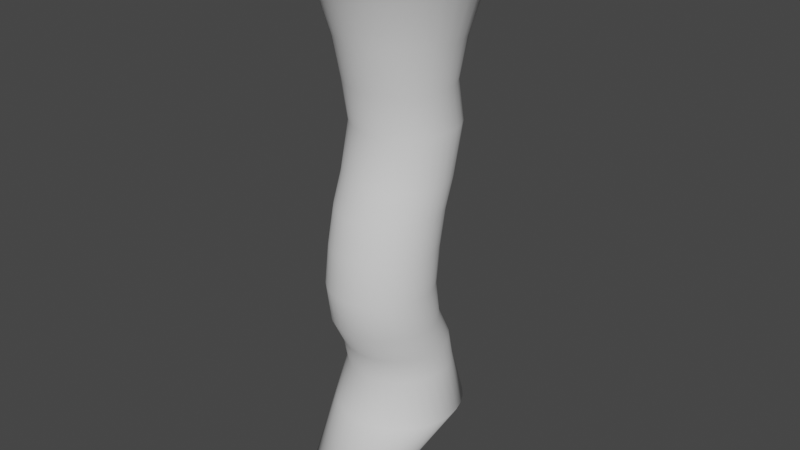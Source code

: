# Source: Tornado_1.blend  (saved by Blender 3.6.11; exported with 4.5.12 LTS)
import bpy
from mathutils import Matrix  # noqa: F401  (used for matrix-valued properties, if any)

bpy.ops.wm.read_factory_settings(use_empty=True)
scene = bpy.context.scene
scene.name = 'Scene'

# ---- collections
col_collection = bpy.data.collections.new('Collection'); scene.collection.children.link(col_collection)

# ---- world
world_world = bpy.data.worlds.new('World'); scene.world = world_world
world_world.use_nodes = True; world_world.node_tree.nodes.clear()
_N = world_world.node_tree.nodes; _L = world_world.node_tree.links
n0 = _N.new('ShaderNodeOutputWorld'); n0.name = 'World Output'; n0.location = (300, 300)
n1 = _N.new('ShaderNodeBackground'); n1.name = 'Background'; n1.location = (10, 300)
n1.inputs[0].default_value = (0.05088, 0.05088, 0.05088, 1.0)
_L.new(n1.outputs[0], n0.inputs[0])
n0.is_active_output = True
world_world.color = (0.05088, 0.05088, 0.05088)
world_world.use_sun_shadow = False
world_world.sun_shadow_jitter_overblur = 0.0

# ---- meshes
me_cylinder = bpy.data.meshes.new('Cylinder')
me_cylinder.from_pydata([(-0.05161, 0.6362, 0.06779), (0.007153, 2.154, 11.07), (0.03655, 0.6275, 0.06779), (0.3914, 2.116, 11.07), (0.1213, 0.6018, 0.06779), (0.7609, 2.004, 11.07), (0.1994, 0.5601, 0.06779), (1.101, 1.822, 11.07), (0.2679, 0.5039, 0.06779), (1.4, 1.577, 11.07), (0.3241, 0.4354, 0.06779), (1.645, 1.279, 11.07), (0.3659, 0.3573, 0.06779), (1.827, 0.9381, 11.07), (0.3916, 0.2725, 0.06779), (1.939, 0.5686, 11.07), (0.4003, 0.1843, 0.06779), (1.977, 0.1843, 11.07), (0.3916, 0.09619, 0.06779), (1.939, -0.1999, 11.07), (0.3659, 0.01142, 0.06779), (1.827, -0.5694, 11.07), (0.3241, -0.06671, 0.06779), (1.645, -0.9099, 11.07), (0.2679, -0.1352, 0.06779), (1.4, -1.208, 11.07), (0.1994, -0.1914, 0.06779), (1.101, -1.453, 11.07), (0.1213, -0.2331, 0.06779), (0.7609, -1.635, 11.07), (0.03655, -0.2589, 0.06779), (0.3914, -1.747, 11.07), (-0.05161, -0.2675, 0.06779), (0.007153, -1.785, 11.07), (-0.1398, -0.2589, 0.06779), (-0.3771, -1.747, 11.07), (-0.2245, -0.2331, 0.06779), (-0.7466, -1.635, 11.07), (-0.3027, -0.1914, 0.06779), (-1.087, -1.453, 11.07), (-0.3711, -0.1352, 0.06779), (-1.386, -1.208, 11.07), (-0.4273, -0.06671, 0.06779), (-1.63, -0.9099, 11.07), (-0.4691, 0.01142, 0.06779), (-1.812, -0.5694, 11.07), (-0.4948, 0.09619, 0.06779), (-1.925, -0.1999, 11.07), (-0.5001, 0.1843, 0.06779), (-1.962, 0.1843, 11.07), (-0.4948, 0.2725, 0.06779), (-1.925, 0.5686, 11.07), (-0.4691, 0.3573, 0.06779), (-1.812, 0.9381, 11.07), (-0.4273, 0.4354, 0.06779), (-1.63, 1.279, 11.07), (-0.3711, 0.5039, 0.06779), (-1.386, 1.577, 11.07), (-0.3027, 0.5601, 0.06779), (-1.087, 1.822, 11.07), (-0.2245, 0.6018, 0.06779), (-0.7466, 2.004, 11.07), (-0.1398, 0.6275, 0.06779), (-0.3771, 2.116, 11.07), (0.007153, 0.7469, 5.412), (0.2022, 0.7277, 5.412), (0.3898, 0.6708, 5.412), (0.5627, 0.5784, 5.412), (0.7143, 0.454, 5.412), (0.8386, 0.3025, 5.412), (0.931, 0.1296, 5.412), (0.9879, -0.05797, 5.412), (1.007, -0.2531, 5.412), (0.9879, -0.4482, 5.412), (0.931, -0.6357, 5.412), (0.8386, -0.8086, 5.412), (0.7143, -0.9602, 5.412), (0.5627, -1.085, 5.412), (0.3898, -1.177, 5.412), (0.2022, -1.234, 5.412), (0.007153, -1.253, 5.412), (-0.1879, -1.234, 5.412), (-0.3755, -1.177, 5.412), (-0.5484, -1.085, 5.412), (-0.7, -0.9602, 5.412), (-0.8243, -0.8086, 5.412), (-0.9167, -0.6357, 5.412), (-0.9736, -0.4482, 5.412), (-0.9928, -0.2531, 5.412), (-0.9736, -0.05797, 5.412), (-0.9167, 0.1296, 5.412), (-0.8243, 0.3025, 5.412), (-0.7, 0.454, 5.412), (-0.5484, 0.5784, 5.412), (-0.3755, 0.6708, 5.412), (-0.1879, 0.7277, 5.412), (0.007153, 1.184, 8.38), (0.2022, 1.165, 8.38), (0.3898, 1.108, 8.38), (0.5627, 1.016, 8.38), (0.7143, 0.8914, 8.38), (0.8386, 0.7399, 8.38), (0.931, 0.567, 8.38), (0.9879, 0.3794, 8.38), (1.007, 0.1843, 8.38), (0.9879, -0.01075, 8.38), (0.931, -0.1983, 8.38), (0.8386, -0.3712, 8.38), (0.7143, -0.5228, 8.38), (0.5627, -0.6471, 8.38), (0.3898, -0.7395, 8.38), (0.2022, -0.7964, 8.38), (0.007153, -0.8157, 8.38), (-0.1879, -0.7964, 8.38), (-0.3755, -0.7395, 8.38), (-0.5484, -0.6471, 8.38), (-0.7, -0.5228, 8.38), (-0.8243, -0.3712, 8.38), (-0.9167, -0.1983, 8.38), (-0.9736, -0.01075, 8.38), (-0.9928, 0.1843, 8.38), (-0.9736, 0.3794, 8.38), (-0.9167, 0.567, 8.38), (-0.8243, 0.7399, 8.38), (-0.7, 0.8914, 8.38), (-0.5484, 1.016, 8.38), (-0.3755, 1.108, 8.38), (-0.1879, 1.165, 8.38), (0.2022, 1.165, 2.818), (0.3898, 1.108, 2.818), (0.5627, 1.016, 2.818), (0.7143, 0.8914, 2.818), (0.8386, 0.7399, 2.818), (0.931, 0.567, 2.818), (0.9879, 0.3794, 2.818), (1.007, 0.1843, 2.818), (0.9879, -0.01075, 2.818), (0.931, -0.1983, 2.818), (0.8386, -0.3712, 2.818), (0.7143, -0.5228, 2.818), (0.5627, -0.6471, 2.818), (0.3898, -0.7395, 2.818), (0.2022, -0.7964, 2.818), (0.007153, -0.8157, 2.818), (-0.1879, -0.7964, 2.818), (-0.3755, -0.7395, 2.818), (-0.5484, -0.6471, 2.818), (-0.7, -0.5228, 2.818), (-0.8243, -0.3712, 2.818), (-0.9167, -0.1983, 2.818), (-0.9736, -0.01075, 2.818), (-0.9928, 0.1843, 2.818), (-0.9736, 0.3794, 2.818), (-0.9167, 0.567, 2.818), (-0.8243, 0.7399, 2.818), (-0.7, 0.8914, 2.818), (-0.5484, 1.016, 2.818), (-0.3755, 1.108, 2.818), (-0.1879, 1.165, 2.818), (0.007153, 1.184, 2.818), (0.1484, 0.01435, 1.057), (0.3173, -0.03689, 1.057), (0.473, -0.1201, 1.057), (0.6094, -0.2321, 1.057), (0.7214, -0.3685, 1.057), (0.8046, -0.5242, 1.057), (0.8558, -0.6931, 1.057), (0.8731, -0.8688, 1.057), (0.8558, -1.044, 1.057), (0.8046, -1.213, 1.057), (0.7214, -1.369, 1.057), (0.6094, -1.506, 1.057), (0.473, -1.618, 1.057), (0.3173, -1.701, 1.057), (0.1484, -1.752, 1.057), (-0.02731, -1.769, 1.057), (-0.203, -1.752, 1.057), (-0.3719, -1.701, 1.057), (-0.5276, -1.618, 1.057), (-0.664, -1.506, 1.057), (-0.776, -1.369, 1.057), (-0.8592, -1.213, 1.057), (-0.9105, -1.044, 1.057), (-0.9492, -0.8688, 1.057), (-0.9105, -0.6931, 1.057), (-0.8592, -0.5242, 1.057), (-0.776, -0.3685, 1.057), (-0.664, -0.2321, 1.057), (-0.5276, -0.1201, 1.057), (-0.3719, -0.03689, 1.057), (-0.203, 0.01435, 1.057), (-0.02731, 0.03165, 1.057), (-0.007091, 1.418, 1.924), (0.2336, 1.394, 1.924), (0.465, 1.324, 1.924), (0.6783, 1.21, 1.924), (0.8653, 1.057, 1.924), (1.019, 0.8698, 1.924), (1.133, 0.6565, 1.924), (1.203, 0.425, 1.924), (1.227, 0.1843, 1.924), (1.203, -0.05634, 1.924), (1.133, -0.2878, 1.924), (1.019, -0.5011, 1.924), (0.8653, -0.688, 1.924), (0.6783, -0.8414, 1.924), (0.465, -0.9555, 1.924), (0.2336, -1.026, 1.924), (-0.007091, -1.049, 1.924), (-0.2478, -1.026, 1.924), (-0.4792, -0.9555, 1.924), (-0.6925, -0.8414, 1.924), (-0.8795, -0.688, 1.924), (-1.033, -0.5011, 1.924), (-1.147, -0.2878, 1.924), (-1.217, -0.05634, 1.924), (-1.217, 0.1843, 1.924), (-1.217, 0.425, 1.924), (-1.147, 0.6565, 1.924), (-1.033, 0.8698, 1.924), (-0.8795, 1.057, 1.924), (-0.6925, 1.21, 1.924), (-0.4792, 1.324, 1.924), (-0.2478, 1.394, 1.924), (0.007153, 1.658, 10.24), (0.2946, 1.629, 10.24), (0.571, 1.546, 10.24), (0.8257, 1.409, 10.24), (1.049, 1.226, 10.24), (1.232, 1.003, 10.24), (1.368, 0.7482, 10.24), (1.452, 0.4718, 10.24), (1.481, 0.1843, 10.24), (1.452, -0.1031, 10.24), (1.368, -0.3795, 10.24), (1.232, -0.6342, 10.24), (1.049, -0.8575, 10.24), (0.8257, -1.041, 10.24), (0.571, -1.177, 10.24), (0.2946, -1.261, 10.24), (0.007153, -1.289, 10.24), (-0.2803, -1.261, 10.24), (-0.5567, -1.177, 10.24), (-0.8114, -1.041, 10.24), (-1.035, -0.8575, 10.24), (-1.218, -0.6342, 10.24), (-1.354, -0.3795, 10.24), (-1.438, -0.1031, 10.24), (-1.466, 0.1843, 10.24), (-1.438, 0.4718, 10.24), (-1.354, 0.7482, 10.24), (-1.218, 1.003, 10.24), (-1.035, 1.226, 10.24), (-0.8114, 1.409, 10.24), (-0.5567, 1.546, 10.24), (-0.2803, 1.629, 10.24), (0.2316, 1.313, 9.191), (0.4474, 1.247, 9.191), (0.6464, 1.141, 9.191), (0.8207, 0.9979, 9.191), (0.9638, 0.8236, 9.191), (1.07, 0.6246, 9.191), (1.136, 0.4088, 9.191), (1.158, 0.1843, 9.191), (1.136, -0.04012, 9.191), (1.07, -0.256, 9.191), (0.9638, -0.4549, 9.191), (0.8207, -0.6292, 9.191), (0.6464, -0.7723, 9.191), (0.4474, -0.8786, 9.191), (0.2316, -0.9441, 9.191), (0.007153, -0.9662, 9.191), (-0.2173, -0.9441, 9.191), (-0.4331, -0.8786, 9.191), (-0.6321, -0.7723, 9.191), (-0.8064, -0.6292, 9.191), (-0.9495, -0.4549, 9.191), (-1.056, -0.256, 9.191), (-1.121, -0.04012, 9.191), (-1.143, 0.1843, 9.191), (-1.121, 0.4088, 9.191), (-1.056, 0.6246, 9.191), (-0.9495, 0.8236, 9.191), (-0.8064, 0.9979, 9.191), (-0.6321, 1.141, 9.191), (-0.4331, 1.247, 9.191), (-0.2173, 1.313, 9.191), (0.007153, 1.335, 9.191), (0.2022, 1.321, 7.599), (0.3898, 1.264, 7.599), (0.5627, 1.172, 7.599), (0.7143, 1.048, 7.599), (0.8386, 0.8961, 7.599), (0.931, 0.7232, 7.599), (0.9879, 0.5356, 7.599), (1.007, 0.3406, 7.599), (0.9879, 0.1455, 7.599), (0.931, -0.04212, 7.599), (0.8386, -0.215, 7.599), (0.7143, -0.3665, 7.599), (0.5627, -0.4909, 7.599), (0.3898, -0.5833, 7.599), (0.2022, -0.6402, 7.599), (0.007153, -0.6594, 7.599), (-0.1879, -0.6402, 7.599), (-0.3755, -0.5833, 7.599), (-0.5484, -0.4909, 7.599), (-0.7, -0.3665, 7.599), (-0.8243, -0.215, 7.599), (-0.9167, -0.04212, 7.599), (-0.9736, 0.1455, 7.599), (-0.9928, 0.3406, 7.599), (-0.9736, 0.5356, 7.599), (-0.9167, 0.7232, 7.599), (-0.8243, 0.8961, 7.599), (-0.7, 1.048, 7.599), (-0.5484, 1.172, 7.599), (-0.3755, 1.264, 7.599), (-0.1879, 1.321, 7.599), (0.007153, 1.341, 7.599), (0.2022, 1.096, 6.672), (0.3898, 1.039, 6.672), (0.5627, 0.9469, 6.672), (0.7143, 0.8226, 6.672), (0.8386, 0.671, 6.672), (0.931, 0.4981, 6.672), (0.9879, 0.3105, 6.672), (1.007, 0.1155, 6.672), (0.9879, -0.07963, 6.672), (0.931, -0.2672, 6.672), (0.8386, -0.4401, 6.672), (0.7143, -0.5916, 6.672), (0.5627, -0.716, 6.672), (0.3898, -0.8084, 6.672), (0.2022, -0.8653, 6.672), (0.007153, -0.8845, 6.672), (-0.1879, -0.8653, 6.672), (-0.3755, -0.8084, 6.672), (-0.5484, -0.716, 6.672), (-0.7, -0.5916, 6.672), (-0.8243, -0.4401, 6.672), (-0.9167, -0.2672, 6.672), (-0.9736, -0.07963, 6.672), (-0.9928, 0.1155, 6.672), (-0.9736, 0.3105, 6.672), (-0.9167, 0.4981, 6.672), (-0.8243, 0.671, 6.672), (-0.7, 0.8226, 6.672), (-0.5484, 0.9469, 6.672), (-0.3755, 1.039, 6.672), (-0.1879, 1.096, 6.672), (0.007153, 1.115, 6.672), (0.2022, 0.8866, 6.12), (0.3898, 0.8297, 6.12), (0.5627, 0.7372, 6.12), (0.7143, 0.6129, 6.12), (0.8386, 0.4613, 6.12), (0.931, 0.2885, 6.12), (0.9879, 0.1009, 6.12), (1.007, -0.09423, 6.12), (0.9879, -0.2893, 6.12), (0.931, -0.4769, 6.12), (0.8386, -0.6498, 6.12), (0.7143, -0.8013, 6.12), (0.5627, -0.9257, 6.12), (0.3898, -1.018, 6.12), (0.2022, -1.075, 6.12), (0.007153, -1.094, 6.12), (-0.1879, -1.075, 6.12), (-0.3755, -1.018, 6.12), (-0.5484, -0.9257, 6.12), (-0.7, -0.8013, 6.12), (-0.8243, -0.6498, 6.12), (-0.9167, -0.4769, 6.12), (-0.9736, -0.2893, 6.12), (-0.9928, -0.09423, 6.12), (-0.9736, 0.1009, 6.12), (-0.9167, 0.2885, 6.12), (-0.8243, 0.4613, 6.12), (-0.7, 0.6129, 6.12), (-0.5484, 0.7372, 6.12), (-0.3755, 0.8297, 6.12), (-0.1879, 0.8866, 6.12), (0.007153, 0.9058, 6.12), (0.007153, 0.6477, 4.67), (0.2022, 0.6285, 4.67), (0.3898, 0.5716, 4.67), (0.5627, 0.4792, 4.67), (0.7143, 0.3548, 4.67), (0.8386, 0.2033, 4.67), (0.931, 0.0304, 4.67), (0.9879, -0.1572, 4.67), (1.007, -0.3523, 4.67), (0.9879, -0.5474, 4.67), (0.931, -0.735, 4.67), (0.8386, -0.9079, 4.67), (0.7143, -1.059, 4.67), (0.5627, -1.184, 4.67), (0.3898, -1.276, 4.67), (0.2022, -1.333, 4.67), (0.007153, -1.352, 4.67), (-0.1879, -1.333, 4.67), (-0.3755, -1.276, 4.67), (-0.5484, -1.184, 4.67), (-0.7, -1.059, 4.67), (-0.8243, -0.9079, 4.67), (-0.9167, -0.735, 4.67), (-0.9736, -0.5474, 4.67), (-0.9928, -0.3523, 4.67), (-0.9736, -0.1572, 4.67), (-0.9167, 0.0304, 4.67), (-0.8243, 0.2033, 4.67), (-0.7, 0.3548, 4.67), (-0.5484, 0.4792, 4.67), (-0.3755, 0.5716, 4.67), (-0.1879, 0.6285, 4.67), (0.2022, 0.7382, 3.937), (0.3898, 0.6813, 3.937), (0.5627, 0.5888, 3.937), (0.7143, 0.4645, 3.937), (0.8386, 0.3129, 3.937), (0.931, 0.1401, 3.937), (0.9879, -0.04754, 3.937), (1.007, -0.2426, 3.937), (0.9879, -0.4377, 3.937), (0.931, -0.6253, 3.937), (0.8386, -0.7982, 3.937), (0.7143, -0.9497, 3.937), (0.5627, -1.074, 3.937), (0.3898, -1.167, 3.937), (0.2022, -1.223, 3.937), (0.007153, -1.243, 3.937), (-0.1879, -1.223, 3.937), (-0.3755, -1.167, 3.937), (-0.5484, -1.074, 3.937), (-0.7, -0.9497, 3.937), (-0.8243, -0.7982, 3.937), (-0.9167, -0.6253, 3.937), (-0.9736, -0.4377, 3.937), (-0.9928, -0.2426, 3.937), (-0.9736, -0.04754, 3.937), (-0.9167, 0.1401, 3.937), (-0.8243, 0.3129, 3.937), (-0.7, 0.4645, 3.937), (-0.5484, 0.5888, 3.937), (-0.3755, 0.6813, 3.937), (-0.1879, 0.7382, 3.937), (0.007153, 0.7574, 3.937), (0.2022, 1.045, 3.346), (0.3898, 0.9885, 3.346), (0.5627, 0.8961, 3.346), (0.7143, 0.7717, 3.346), (0.8386, 0.6202, 3.346), (0.931, 0.4473, 3.346), (0.9879, 0.2597, 3.346), (1.007, 0.06459, 3.346), (0.9879, -0.1305, 3.346), (0.931, -0.3181, 3.346), (0.8386, -0.491, 3.346), (0.7143, -0.6425, 3.346), (0.5627, -0.7669, 3.346), (0.3898, -0.8593, 3.346), (0.2022, -0.9162, 3.346), (0.007153, -0.9354, 3.346), (-0.1879, -0.9162, 3.346), (-0.3755, -0.8593, 3.346), (-0.5484, -0.7669, 3.346), (-0.7, -0.6425, 3.346), (-0.8243, -0.491, 3.346), (-0.9167, -0.3181, 3.346), (-0.9736, -0.1305, 3.346), (-0.9928, 0.06459, 3.346), (-0.9736, 0.2597, 3.346), (-0.9167, 0.4473, 3.346), (-0.8243, 0.6202, 3.346), (-0.7, 0.7717, 3.346), (-0.5484, 0.8961, 3.346), (-0.3755, 0.9885, 3.346), (-0.1879, 1.045, 3.346), (0.007153, 1.065, 3.346)], [], [(224, 1, 3, 225), (225, 3, 5, 226), (226, 5, 7, 227), (227, 7, 9, 228), (228, 9, 11, 229), (229, 11, 13, 230), (230, 13, 15, 231), (231, 15, 17, 232), (232, 17, 19, 233), (233, 19, 21, 234), (234, 21, 23, 235), (235, 23, 25, 236), (236, 25, 27, 237), (237, 27, 29, 238), (238, 29, 31, 239), (239, 31, 33, 240), (240, 33, 35, 241), (241, 35, 37, 242), (242, 37, 39, 243), (243, 39, 41, 244), (244, 41, 43, 245), (245, 43, 45, 246), (246, 45, 47, 247), (247, 47, 49, 248), (248, 49, 51, 249), (249, 51, 53, 250), (250, 53, 55, 251), (251, 55, 57, 252), (252, 57, 59, 253), (253, 59, 61, 254), (254, 61, 63, 255), (255, 63, 1, 224), (415, 95, 64, 384), (414, 94, 95, 415), (413, 93, 94, 414), (412, 92, 93, 413), (411, 91, 92, 412), (410, 90, 91, 411), (409, 89, 90, 410), (408, 88, 89, 409), (407, 87, 88, 408), (406, 86, 87, 407), (405, 85, 86, 406), (404, 84, 85, 405), (403, 83, 84, 404), (402, 82, 83, 403), (401, 81, 82, 402), (400, 80, 81, 401), (399, 79, 80, 400), (398, 78, 79, 399), (397, 77, 78, 398), (396, 76, 77, 397), (395, 75, 76, 396), (394, 74, 75, 395), (393, 73, 74, 394), (392, 72, 73, 393), (391, 71, 72, 392), (390, 70, 71, 391), (389, 69, 70, 390), (388, 68, 69, 389), (387, 67, 68, 388), (386, 66, 67, 387), (385, 65, 66, 386), (384, 64, 65, 385), (318, 127, 96, 319), (317, 126, 127, 318), (316, 125, 126, 317), (315, 124, 125, 316), (314, 123, 124, 315), (313, 122, 123, 314), (312, 121, 122, 313), (311, 120, 121, 312), (310, 119, 120, 311), (309, 118, 119, 310), (308, 117, 118, 309), (307, 116, 117, 308), (306, 115, 116, 307), (305, 114, 115, 306), (304, 113, 114, 305), (303, 112, 113, 304), (302, 111, 112, 303), (301, 110, 111, 302), (300, 109, 110, 301), (299, 108, 109, 300), (298, 107, 108, 299), (297, 106, 107, 298), (296, 105, 106, 297), (295, 104, 105, 296), (294, 103, 104, 295), (293, 102, 103, 294), (292, 101, 102, 293), (291, 100, 101, 292), (290, 99, 100, 291), (289, 98, 99, 290), (288, 97, 98, 289), (319, 96, 97, 288), (192, 159, 128, 193), (193, 128, 129, 194), (194, 129, 130, 195), (195, 130, 131, 196), (196, 131, 132, 197), (197, 132, 133, 198), (198, 133, 134, 199), (199, 134, 135, 200), (200, 135, 136, 201), (201, 136, 137, 202), (202, 137, 138, 203), (203, 138, 139, 204), (204, 139, 140, 205), (205, 140, 141, 206), (206, 141, 142, 207), (207, 142, 143, 208), (208, 143, 144, 209), (209, 144, 145, 210), (210, 145, 146, 211), (211, 146, 147, 212), (212, 147, 148, 213), (213, 148, 149, 214), (214, 149, 150, 215), (215, 150, 151, 216), (216, 151, 152, 217), (217, 152, 153, 218), (218, 153, 154, 219), (219, 154, 155, 220), (220, 155, 156, 221), (221, 156, 157, 222), (222, 157, 158, 223), (223, 158, 159, 192), (62, 190, 191, 0), (60, 189, 190, 62), (58, 188, 189, 60), (56, 187, 188, 58), (54, 186, 187, 56), (52, 185, 186, 54), (50, 184, 185, 52), (48, 183, 184, 50), (46, 182, 183, 48), (44, 181, 182, 46), (42, 180, 181, 44), (40, 179, 180, 42), (38, 178, 179, 40), (36, 177, 178, 38), (34, 176, 177, 36), (32, 175, 176, 34), (30, 174, 175, 32), (28, 173, 174, 30), (26, 172, 173, 28), (24, 171, 172, 26), (22, 170, 171, 24), (20, 169, 170, 22), (18, 168, 169, 20), (16, 167, 168, 18), (14, 166, 167, 16), (12, 165, 166, 14), (10, 164, 165, 12), (8, 163, 164, 10), (6, 162, 163, 8), (4, 161, 162, 6), (2, 160, 161, 4), (0, 191, 160, 2), (190, 223, 192, 191), (189, 222, 223, 190), (188, 221, 222, 189), (187, 220, 221, 188), (186, 219, 220, 187), (185, 218, 219, 186), (184, 217, 218, 185), (183, 216, 217, 184), (182, 215, 216, 183), (181, 214, 215, 182), (180, 213, 214, 181), (179, 212, 213, 180), (178, 211, 212, 179), (177, 210, 211, 178), (176, 209, 210, 177), (175, 208, 209, 176), (174, 207, 208, 175), (173, 206, 207, 174), (172, 205, 206, 173), (171, 204, 205, 172), (170, 203, 204, 171), (169, 202, 203, 170), (168, 201, 202, 169), (167, 200, 201, 168), (166, 199, 200, 167), (165, 198, 199, 166), (164, 197, 198, 165), (163, 196, 197, 164), (162, 195, 196, 163), (161, 194, 195, 162), (160, 193, 194, 161), (191, 192, 193, 160), (286, 255, 224, 287), (285, 254, 255, 286), (284, 253, 254, 285), (283, 252, 253, 284), (282, 251, 252, 283), (281, 250, 251, 282), (280, 249, 250, 281), (279, 248, 249, 280), (278, 247, 248, 279), (277, 246, 247, 278), (276, 245, 246, 277), (275, 244, 245, 276), (274, 243, 244, 275), (273, 242, 243, 274), (272, 241, 242, 273), (271, 240, 241, 272), (270, 239, 240, 271), (269, 238, 239, 270), (268, 237, 238, 269), (267, 236, 237, 268), (266, 235, 236, 267), (265, 234, 235, 266), (264, 233, 234, 265), (263, 232, 233, 264), (262, 231, 232, 263), (261, 230, 231, 262), (260, 229, 230, 261), (259, 228, 229, 260), (258, 227, 228, 259), (257, 226, 227, 258), (256, 225, 226, 257), (287, 224, 225, 256), (96, 287, 256, 97), (97, 256, 257, 98), (98, 257, 258, 99), (99, 258, 259, 100), (100, 259, 260, 101), (101, 260, 261, 102), (102, 261, 262, 103), (103, 262, 263, 104), (104, 263, 264, 105), (105, 264, 265, 106), (106, 265, 266, 107), (107, 266, 267, 108), (108, 267, 268, 109), (109, 268, 269, 110), (110, 269, 270, 111), (111, 270, 271, 112), (112, 271, 272, 113), (113, 272, 273, 114), (114, 273, 274, 115), (115, 274, 275, 116), (116, 275, 276, 117), (117, 276, 277, 118), (118, 277, 278, 119), (119, 278, 279, 120), (120, 279, 280, 121), (121, 280, 281, 122), (122, 281, 282, 123), (123, 282, 283, 124), (124, 283, 284, 125), (125, 284, 285, 126), (126, 285, 286, 127), (127, 286, 287, 96), (351, 319, 288, 320), (320, 288, 289, 321), (321, 289, 290, 322), (322, 290, 291, 323), (323, 291, 292, 324), (324, 292, 293, 325), (325, 293, 294, 326), (326, 294, 295, 327), (327, 295, 296, 328), (328, 296, 297, 329), (329, 297, 298, 330), (330, 298, 299, 331), (331, 299, 300, 332), (332, 300, 301, 333), (333, 301, 302, 334), (334, 302, 303, 335), (335, 303, 304, 336), (336, 304, 305, 337), (337, 305, 306, 338), (338, 306, 307, 339), (339, 307, 308, 340), (340, 308, 309, 341), (341, 309, 310, 342), (342, 310, 311, 343), (343, 311, 312, 344), (344, 312, 313, 345), (345, 313, 314, 346), (346, 314, 315, 347), (347, 315, 316, 348), (348, 316, 317, 349), (349, 317, 318, 350), (350, 318, 319, 351), (382, 350, 351, 383), (381, 349, 350, 382), (380, 348, 349, 381), (379, 347, 348, 380), (378, 346, 347, 379), (377, 345, 346, 378), (376, 344, 345, 377), (375, 343, 344, 376), (374, 342, 343, 375), (373, 341, 342, 374), (372, 340, 341, 373), (371, 339, 340, 372), (370, 338, 339, 371), (369, 337, 338, 370), (368, 336, 337, 369), (367, 335, 336, 368), (366, 334, 335, 367), (365, 333, 334, 366), (364, 332, 333, 365), (363, 331, 332, 364), (362, 330, 331, 363), (361, 329, 330, 362), (360, 328, 329, 361), (359, 327, 328, 360), (358, 326, 327, 359), (357, 325, 326, 358), (356, 324, 325, 357), (355, 323, 324, 356), (354, 322, 323, 355), (353, 321, 322, 354), (352, 320, 321, 353), (383, 351, 320, 352), (64, 383, 352, 65), (65, 352, 353, 66), (66, 353, 354, 67), (67, 354, 355, 68), (68, 355, 356, 69), (69, 356, 357, 70), (70, 357, 358, 71), (71, 358, 359, 72), (72, 359, 360, 73), (73, 360, 361, 74), (74, 361, 362, 75), (75, 362, 363, 76), (76, 363, 364, 77), (77, 364, 365, 78), (78, 365, 366, 79), (79, 366, 367, 80), (80, 367, 368, 81), (81, 368, 369, 82), (82, 369, 370, 83), (83, 370, 371, 84), (84, 371, 372, 85), (85, 372, 373, 86), (86, 373, 374, 87), (87, 374, 375, 88), (88, 375, 376, 89), (89, 376, 377, 90), (90, 377, 378, 91), (91, 378, 379, 92), (92, 379, 380, 93), (93, 380, 381, 94), (94, 381, 382, 95), (95, 382, 383, 64), (447, 384, 385, 416), (416, 385, 386, 417), (417, 386, 387, 418), (418, 387, 388, 419), (419, 388, 389, 420), (420, 389, 390, 421), (421, 390, 391, 422), (422, 391, 392, 423), (423, 392, 393, 424), (424, 393, 394, 425), (425, 394, 395, 426), (426, 395, 396, 427), (427, 396, 397, 428), (428, 397, 398, 429), (429, 398, 399, 430), (430, 399, 400, 431), (431, 400, 401, 432), (432, 401, 402, 433), (433, 402, 403, 434), (434, 403, 404, 435), (435, 404, 405, 436), (436, 405, 406, 437), (437, 406, 407, 438), (438, 407, 408, 439), (439, 408, 409, 440), (440, 409, 410, 441), (441, 410, 411, 442), (442, 411, 412, 443), (443, 412, 413, 444), (444, 413, 414, 445), (445, 414, 415, 446), (446, 415, 384, 447), (478, 446, 447, 479), (477, 445, 446, 478), (476, 444, 445, 477), (475, 443, 444, 476), (474, 442, 443, 475), (473, 441, 442, 474), (472, 440, 441, 473), (471, 439, 440, 472), (470, 438, 439, 471), (469, 437, 438, 470), (468, 436, 437, 469), (467, 435, 436, 468), (466, 434, 435, 467), (465, 433, 434, 466), (464, 432, 433, 465), (463, 431, 432, 464), (462, 430, 431, 463), (461, 429, 430, 462), (460, 428, 429, 461), (459, 427, 428, 460), (458, 426, 427, 459), (457, 425, 426, 458), (456, 424, 425, 457), (455, 423, 424, 456), (454, 422, 423, 455), (453, 421, 422, 454), (452, 420, 421, 453), (451, 419, 420, 452), (450, 418, 419, 451), (449, 417, 418, 450), (448, 416, 417, 449), (479, 447, 416, 448), (159, 479, 448, 128), (128, 448, 449, 129), (129, 449, 450, 130), (130, 450, 451, 131), (131, 451, 452, 132), (132, 452, 453, 133), (133, 453, 454, 134), (134, 454, 455, 135), (135, 455, 456, 136), (136, 456, 457, 137), (137, 457, 458, 138), (138, 458, 459, 139), (139, 459, 460, 140), (140, 460, 461, 141), (141, 461, 462, 142), (142, 462, 463, 143), (143, 463, 464, 144), (144, 464, 465, 145), (145, 465, 466, 146), (146, 466, 467, 147), (147, 467, 468, 148), (148, 468, 469, 149), (149, 469, 470, 150), (150, 470, 471, 151), (151, 471, 472, 152), (152, 472, 473, 153), (153, 473, 474, 154), (154, 474, 475, 155), (155, 475, 476, 156), (156, 476, 477, 157), (157, 477, 478, 158), (158, 478, 479, 159)])
me_cylinder.polygons.foreach_set('use_smooth', [True] * 448)
_uv = me_cylinder.uv_layers.new(name='UVMap')
_uv.uv.foreach_set('vector', [1.0, 0.9249, 1.0, 1.0, 0.9688, 1.0, 0.9687, 0.9249, 0.9687, 0.9249, 0.9688, 1.0, 0.9375, 1.0, 0.9375, 0.9249, 0.9375, 0.9249, 0.9375, 1.0, 0.9062, 1.0, 0.9062, 0.9249, 0.9062, 0.9249, 0.9062, 1.0, 0.875, 1.0, 0.875, 0.9249, 0.875, 0.9249, 0.875, 1.0, 0.8438, 1.0, 0.8438, 0.9249, 0.8438, 0.9249, 0.8438, 1.0, 0.8125, 1.0, 0.8125, 0.9249, 0.8125, 0.9249, 0.8125, 1.0, 0.7812, 1.0, 0.7812, 0.9249, 0.7812, 0.9249, 0.7812, 1.0, 0.75, 1.0, 0.75, 0.9249, 0.75, 0.9249, 0.75, 1.0, 0.7188, 1.0, 0.7188, 0.9249, 0.7188, 0.9249, 0.7188, 1.0, 0.6875, 1.0, 0.6875, 0.9249, 0.6875, 0.9249, 0.6875, 1.0, 0.6562, 1.0, 0.6562, 0.9249, 0.6562, 0.9249, 0.6562, 1.0, 0.625, 1.0, 0.625, 0.9249, 0.625, 0.9249, 0.625, 1.0, 0.5938, 1.0, 0.5938, 0.9249, 0.5938, 0.9249, 0.5938, 1.0, 0.5625, 1.0, 0.5625, 0.9249, 0.5625, 0.9249, 0.5625, 1.0, 0.5312, 1.0, 0.5312, 0.9249, 0.5312, 0.9249, 0.5312, 1.0, 0.5, 1.0, 0.5, 0.9249, 0.5, 0.9249, 0.5, 1.0, 0.4688, 1.0, 0.4688, 0.9249, 0.4688, 0.9249, 0.4688, 1.0, 0.4375, 1.0, 0.4375, 0.9249, 0.4375, 0.9249, 0.4375, 1.0, 0.4062, 1.0, 0.4062, 0.9249, 0.4062, 0.9249, 0.4062, 1.0, 0.375, 1.0, 0.375, 0.9249, 0.375, 0.9249, 0.375, 1.0, 0.3438, 1.0, 0.3438, 0.9249, 0.3438, 0.9249, 0.3438, 1.0, 0.3125, 1.0, 0.3125, 0.9249, 0.3125, 0.9249, 0.3125, 1.0, 0.2812, 1.0, 0.2812, 0.9249, 0.2812, 0.9249, 0.2812, 1.0, 0.25, 1.0, 0.25, 0.9249, 0.25, 0.9249, 0.25, 1.0, 0.2188, 1.0, 0.2187, 0.9249, 0.2187, 0.9249, 0.2188, 1.0, 0.1875, 1.0, 0.1875, 0.9249, 0.1875, 0.9249, 0.1875, 1.0, 0.1562, 1.0, 0.1562, 0.9249, 0.1562, 0.9249, 0.1562, 1.0, 0.125, 1.0, 0.125, 0.9249, 0.125, 0.9249, 0.125, 1.0, 0.09375, 1.0, 0.09375, 0.9249, 0.09375, 0.9249, 0.09375, 1.0, 0.0625, 1.0, 0.0625, 0.9249, 0.0625, 0.9249, 0.0625, 1.0, 0.03125, 1.0, 0.03125, 0.9249, 0.03125, 0.9249, 0.03125, 1.0, 0.0, 1.0, 0.0, 0.9249, 0.03125, 0.4512, 0.03125, 0.5015, 0.0, 0.5015, 0.0, 0.4512, 0.0625, 0.4512, 0.0625, 0.5015, 0.03125, 0.5015, 0.03125, 0.4512, 0.09375, 0.4512, 0.09375, 0.5015, 0.0625, 0.5015, 0.0625, 0.4512, 0.125, 0.4512, 0.125, 0.5015, 0.09375, 0.5015, 0.09375, 0.4512, 0.1562, 0.4512, 0.1562, 0.5015, 0.125, 0.5015, 0.125, 0.4512, 0.1875, 0.4512, 0.1875, 0.5015, 0.1562, 0.5015, 0.1562, 0.4512, 0.2188, 0.4512, 0.2188, 0.5015, 0.1875, 0.5015, 0.1875, 0.4512, 0.25, 0.4512, 0.25, 0.5015, 0.2188, 0.5015, 0.2188, 0.4512, 0.2812, 0.4512, 0.2812, 0.5015, 0.25, 0.5015, 0.25, 0.4512, 0.3125, 0.4512, 0.3125, 0.5015, 0.2812, 0.5015, 0.2812, 0.4512, 0.3438, 0.4512, 0.3438, 0.5015, 0.3125, 0.5015, 0.3125, 0.4512, 0.375, 0.4512, 0.375, 0.5015, 0.3438, 0.5015, 0.3438, 0.4512, 0.4062, 0.4512, 0.4062, 0.5015, 0.375, 0.5015, 0.375, 0.4512, 0.4375, 0.4512, 0.4375, 0.5015, 0.4062, 0.5015, 0.4062, 0.4512, 0.4688, 0.4512, 0.4688, 0.5015, 0.4375, 0.5015, 0.4375, 0.4512, 0.5, 0.4512, 0.5, 0.5015, 0.4688, 0.5015, 0.4688, 0.4512, 0.5312, 0.4512, 0.5312, 0.5015, 0.5, 0.5015, 0.5, 0.4512, 0.5625, 0.4512, 0.5625, 0.5015, 0.5312, 0.5015, 0.5312, 0.4512, 0.5938, 0.4512, 0.5938, 0.5015, 0.5625, 0.5015, 0.5625, 0.4512, 0.625, 0.4512, 0.625, 0.5015, 0.5938, 0.5015, 0.5938, 0.4512, 0.6562, 0.4512, 0.6562, 0.5015, 0.625, 0.5015, 0.625, 0.4512, 0.6875, 0.4512, 0.6875, 0.5015, 0.6562, 0.5015, 0.6562, 0.4512, 0.7188, 0.4512, 0.7188, 0.5015, 0.6875, 0.5015, 0.6875, 0.4512, 0.75, 0.4512, 0.75, 0.5015, 0.7188, 0.5015, 0.7188, 0.4512, 0.7812, 0.4512, 0.7812, 0.5015, 0.75, 0.5015, 0.75, 0.4512, 0.8125, 0.4512, 0.8125, 0.5015, 0.7812, 0.5015, 0.7812, 0.4512, 0.8438, 0.4512, 0.8438, 0.5015, 0.8125, 0.5015, 0.8125, 0.4512, 0.875, 0.4512, 0.875, 0.5015, 0.8438, 0.5015, 0.8438, 0.4512, 0.9062, 0.4512, 0.9062, 0.5015, 0.875, 0.5015, 0.875, 0.4512, 0.9375, 0.4512, 0.9375, 0.5015, 0.9062, 0.5015, 0.9062, 0.4512, 0.9687, 0.4512, 0.9688, 0.5015, 0.9375, 0.5015, 0.9375, 0.4512, 1.0, 0.4512, 1.0, 0.5015, 0.9688, 0.5015, 0.9687, 0.4512, 0.03125, 0.6856, 0.03125, 0.7564, 0.0, 0.7564, 0.0, 0.6856, 0.0625, 0.6856, 0.0625, 0.7564, 0.03125, 0.7564, 0.03125, 0.6856, 0.09375, 0.6856, 0.09375, 0.7564, 0.0625, 0.7564, 0.0625, 0.6856, 0.125, 0.6856, 0.125, 0.7564, 0.09375, 0.7564, 0.09375, 0.6856, 0.1562, 0.6856, 0.1562, 0.7564, 0.125, 0.7564, 0.125, 0.6856, 0.1875, 0.6856, 0.1875, 0.7564, 0.1562, 0.7564, 0.1562, 0.6856, 0.2188, 0.6856, 0.2188, 0.7564, 0.1875, 0.7564, 0.1875, 0.6856, 0.25, 0.6856, 0.25, 0.7564, 0.2188, 0.7564, 0.2188, 0.6856, 0.2812, 0.6856, 0.2812, 0.7564, 0.25, 0.7564, 0.25, 0.6856, 0.3125, 0.6856, 0.3125, 0.7564, 0.2812, 0.7564, 0.2812, 0.6856, 0.3438, 0.6856, 0.3438, 0.7564, 0.3125, 0.7564, 0.3125, 0.6856, 0.375, 0.6856, 0.375, 0.7564, 0.3438, 0.7564, 0.3438, 0.6856, 0.4062, 0.6856, 0.4062, 0.7564, 0.375, 0.7564, 0.375, 0.6856, 0.4375, 0.6856, 0.4375, 0.7564, 0.4062, 0.7564, 0.4062, 0.6856, 0.4688, 0.6856, 0.4688, 0.7564, 0.4375, 0.7564, 0.4375, 0.6856, 0.5, 0.6856, 0.5, 0.7564, 0.4688, 0.7564, 0.4688, 0.6856, 0.5312, 0.6856, 0.5312, 0.7564, 0.5, 0.7564, 0.5, 0.6856, 0.5625, 0.6856, 0.5625, 0.7564, 0.5312, 0.7564, 0.5312, 0.6856, 0.5938, 0.6856, 0.5938, 0.7564, 0.5625, 0.7564, 0.5625, 0.6856, 0.625, 0.6856, 0.625, 0.7564, 0.5938, 0.7564, 0.5938, 0.6856, 0.6562, 0.6856, 0.6562, 0.7564, 0.625, 0.7564, 0.625, 0.6856, 0.6875, 0.6856, 0.6875, 0.7564, 0.6562, 0.7564, 0.6562, 0.6856, 0.7188, 0.6856, 0.7188, 0.7564, 0.6875, 0.7564, 0.6875, 0.6856, 0.75, 0.6856, 0.75, 0.7564, 0.7188, 0.7564, 0.7188, 0.6856, 0.7812, 0.6856, 0.7812, 0.7564, 0.75, 0.7564, 0.75, 0.6856, 0.8125, 0.6856, 0.8125, 0.7564, 0.7812, 0.7564, 0.7812, 0.6856, 0.8438, 0.6856, 0.8438, 0.7564, 0.8125, 0.7564, 0.8125, 0.6856, 0.875, 0.6856, 0.875, 0.7564, 0.8438, 0.7564, 0.8438, 0.6856, 0.9062, 0.6856, 0.9062, 0.7564, 0.875, 0.7564, 0.875, 0.6856, 0.9375, 0.6856, 0.9375, 0.7564, 0.9062, 0.7564, 0.9062, 0.6856, 0.9688, 0.6856, 0.9688, 0.7564, 0.9375, 0.7564, 0.9375, 0.6856, 1.0, 0.6856, 1.0, 0.7564, 0.9688, 0.7564, 0.9688, 0.6856, 0.9979, 0.1795, 1.0, 0.2522, 0.9688, 0.2522, 0.9666, 0.1794, 0.9666, 0.1794, 0.9688, 0.2522, 0.9375, 0.2522, 0.9354, 0.1794, 0.9354, 0.1794, 0.9375, 0.2522, 0.9062, 0.2522, 0.9041, 0.1793, 0.9041, 0.1793, 0.9062, 0.2522, 0.875, 0.2522, 0.8729, 0.1793, 0.8729, 0.1793, 0.875, 0.2522, 0.8438, 0.2522, 0.8417, 0.1792, 0.8417, 0.1792, 0.8438, 0.2522, 0.8125, 0.2522, 0.8104, 0.1792, 0.8104, 0.1792, 0.8125, 0.2522, 0.7812, 0.2522, 0.7792, 0.1792, 0.7792, 0.1792, 0.7812, 0.2522, 0.75, 0.2522, 0.75, 0.1792, 0.75, 0.1792, 0.75, 0.2522, 0.7188, 0.2522, 0.7208, 0.1792, 0.7208, 0.1792, 0.7188, 0.2522, 0.6875, 0.2522, 0.6896, 0.1792, 0.6896, 0.1792, 0.6875, 0.2522, 0.6562, 0.2522, 0.6583, 0.1792, 0.6583, 0.1792, 0.6562, 0.2522, 0.625, 0.2522, 0.6271, 0.1793, 0.6271, 0.1793, 0.625, 0.2522, 0.5938, 0.2522, 0.5959, 0.1793, 0.5959, 0.1793, 0.5938, 0.2522, 0.5625, 0.2522, 0.5646, 0.1794, 0.5646, 0.1794, 0.5625, 0.2522, 0.5312, 0.2522, 0.5334, 0.1794, 0.5334, 0.1794, 0.5312, 0.2522, 0.5, 0.2522, 0.5021, 0.1795, 0.5021, 0.1795, 0.5, 0.2522, 0.4688, 0.2522, 0.4709, 0.1795, 0.4709, 0.1795, 0.4688, 0.2522, 0.4375, 0.2522, 0.4396, 0.1796, 0.4396, 0.1796, 0.4375, 0.2522, 0.4062, 0.2522, 0.4083, 0.1796, 0.4083, 0.1796, 0.4062, 0.2522, 0.375, 0.2522, 0.3771, 0.1797, 0.3771, 0.1797, 0.375, 0.2522, 0.3438, 0.2522, 0.3458, 0.1797, 0.3458, 0.1797, 0.3438, 0.2522, 0.3125, 0.2522, 0.3145, 0.1797, 0.3145, 0.1797, 0.3125, 0.2522, 0.2812, 0.2522, 0.2708, 0.172, 0.2708, 0.172, 0.2812, 0.2522, 0.25, 0.2522, 0.25, 0.1723, 0.25, 0.1723, 0.25, 0.2522, 0.2188, 0.2522, 0.2292, 0.172, 0.2292, 0.172, 0.2188, 0.2522, 0.1875, 0.2522, 0.1855, 0.1797, 0.1855, 0.1797, 0.1875, 0.2522, 0.1562, 0.2522, 0.1542, 0.1797, 0.1542, 0.1797, 0.1562, 0.2522, 0.125, 0.2522, 0.1229, 0.1797, 0.1229, 0.1797, 0.125, 0.2522, 0.09375, 0.2522, 0.09165, 0.1796, 0.09165, 0.1796, 0.09375, 0.2522, 0.0625, 0.2522, 0.06039, 0.1796, 0.06039, 0.1796, 0.0625, 0.2522, 0.03125, 0.2522, 0.02913, 0.1795, 0.02913, 0.1795, 0.03125, 0.2522, 0.0, 0.2522, 0.002238, 0.1795, 0.03125, 0.002976, 0.03125, 0.09022, 0.0, 0.09022, 0.0, 0.002976, 0.0625, 0.002976, 0.0625, 0.09022, 0.03125, 0.09022, 0.03125, 0.002976, 0.09375, 0.002976, 0.09375, 0.09022, 0.0625, 0.09022, 0.0625, 0.002976, 0.125, 0.002976, 0.125, 0.09022, 0.09375, 0.09022, 0.09375, 0.002976, 0.1562, 0.002976, 0.1562, 0.09022, 0.125, 0.09022, 0.125, 0.002976, 0.1875, 0.002976, 0.1875, 0.09022, 0.1562, 0.09022, 0.1562, 0.002976, 0.2188, 0.002976, 0.2188, 0.09022, 0.1875, 0.09022, 0.1875, 0.002976, 0.25, 0.002976, 0.25, 0.09022, 0.2188, 0.09022, 0.2188, 0.002976, 0.2812, 0.002976, 0.2812, 0.09022, 0.25, 0.09022, 0.25, 0.002976, 0.3125, 0.002976, 0.3125, 0.09022, 0.2812, 0.09022, 0.2812, 0.002976, 0.3438, 0.002976, 0.3438, 0.09022, 0.3125, 0.09022, 0.3125, 0.002976, 0.375, 0.002976, 0.375, 0.09022, 0.3438, 0.09022, 0.3438, 0.002976, 0.4062, 0.002976, 0.4062, 0.09022, 0.375, 0.09022, 0.375, 0.002976, 0.4375, 0.002976, 0.4375, 0.09022, 0.4062, 0.09022, 0.4062, 0.002976, 0.4688, 0.002976, 0.4688, 0.09022, 0.4375, 0.09022, 0.4375, 0.002976, 0.5, 0.002976, 0.5, 0.09022, 0.4688, 0.09022, 0.4688, 0.002976, 0.5312, 0.002976, 0.5312, 0.09022, 0.5, 0.09022, 0.5, 0.002976, 0.5625, 0.002976, 0.5625, 0.09022, 0.5312, 0.09022, 0.5312, 0.002976, 0.5938, 0.002976, 0.5937, 0.09022, 0.5625, 0.09022, 0.5625, 0.002976, 0.625, 0.002976, 0.625, 0.09022, 0.5937, 0.09022, 0.5938, 0.002976, 0.6562, 0.002976, 0.6562, 0.09022, 0.625, 0.09022, 0.625, 0.002976, 0.6875, 0.002976, 0.6875, 0.09022, 0.6562, 0.09022, 0.6562, 0.002976, 0.7188, 0.002976, 0.7188, 0.09022, 0.6875, 0.09022, 0.6875, 0.002976, 0.75, 0.002976, 0.75, 0.09022, 0.7188, 0.09022, 0.7188, 0.002976, 0.7812, 0.002976, 0.7812, 0.09022, 0.75, 0.09022, 0.75, 0.002976, 0.8125, 0.002976, 0.8125, 0.09022, 0.7812, 0.09022, 0.7812, 0.002976, 0.8438, 0.002976, 0.8438, 0.09022, 0.8125, 0.09022, 0.8125, 0.002976, 0.875, 0.002976, 0.875, 0.09022, 0.8438, 0.09022, 0.8438, 0.002976, 0.9062, 0.002976, 0.9063, 0.09022, 0.875, 0.09022, 0.875, 0.002976, 0.9375, 0.002976, 0.9375, 0.09022, 0.9063, 0.09022, 0.9062, 0.002976, 0.9688, 0.002976, 0.9688, 0.09022, 0.9375, 0.09022, 0.9375, 0.002976, 1.0, 0.002976, 1.0, 0.09022, 0.9688, 0.09022, 0.9688, 0.002976, 0.03125, 0.09022, 0.02913, 0.1795, 0.002238, 0.1795, 0.0, 0.09022, 0.0625, 0.09022, 0.06039, 0.1796, 0.02913, 0.1795, 0.03125, 0.09022, 0.09375, 0.09022, 0.09165, 0.1796, 0.06039, 0.1796, 0.0625, 0.09022, 0.125, 0.09022, 0.1229, 0.1797, 0.09165, 0.1796, 0.09375, 0.09022, 0.1562, 0.09022, 0.1542, 0.1797, 0.1229, 0.1797, 0.125, 0.09022, 0.1875, 0.09022, 0.1855, 0.1797, 0.1542, 0.1797, 0.1562, 0.09022, 0.2188, 0.09022, 0.2292, 0.172, 0.1855, 0.1797, 0.1875, 0.09022, 0.25, 0.09022, 0.25, 0.1723, 0.2292, 0.172, 0.2188, 0.09022, 0.2812, 0.09022, 0.2708, 0.172, 0.25, 0.1723, 0.25, 0.09022, 0.3125, 0.09022, 0.3145, 0.1797, 0.2708, 0.172, 0.2812, 0.09022, 0.3438, 0.09022, 0.3458, 0.1797, 0.3145, 0.1797, 0.3125, 0.09022, 0.375, 0.09022, 0.3771, 0.1797, 0.3458, 0.1797, 0.3438, 0.09022, 0.4062, 0.09022, 0.4083, 0.1796, 0.3771, 0.1797, 0.375, 0.09022, 0.4375, 0.09022, 0.4396, 0.1796, 0.4083, 0.1796, 0.4062, 0.09022, 0.4688, 0.09022, 0.4709, 0.1795, 0.4396, 0.1796, 0.4375, 0.09022, 0.5, 0.09022, 0.5021, 0.1795, 0.4709, 0.1795, 0.4688, 0.09022, 0.5312, 0.09022, 0.5334, 0.1794, 0.5021, 0.1795, 0.5, 0.09022, 0.5625, 0.09022, 0.5646, 0.1794, 0.5334, 0.1794, 0.5312, 0.09022, 0.5937, 0.09022, 0.5959, 0.1793, 0.5646, 0.1794, 0.5625, 0.09022, 0.625, 0.09022, 0.6271, 0.1793, 0.5959, 0.1793, 0.5937, 0.09022, 0.6562, 0.09022, 0.6583, 0.1792, 0.6271, 0.1793, 0.625, 0.09022, 0.6875, 0.09022, 0.6896, 0.1792, 0.6583, 0.1792, 0.6562, 0.09022, 0.7188, 0.09022, 0.7208, 0.1792, 0.6896, 0.1792, 0.6875, 0.09022, 0.75, 0.09022, 0.75, 0.1792, 0.7208, 0.1792, 0.7188, 0.09022, 0.7812, 0.09022, 0.7792, 0.1792, 0.75, 0.1792, 0.75, 0.09022, 0.8125, 0.09022, 0.8104, 0.1792, 0.7792, 0.1792, 0.7812, 0.09022, 0.8438, 0.09022, 0.8417, 0.1792, 0.8104, 0.1792, 0.8125, 0.09022, 0.875, 0.09022, 0.8729, 0.1793, 0.8417, 0.1792, 0.8438, 0.09022, 0.9063, 0.09022, 0.9041, 0.1793, 0.8729, 0.1793, 0.875, 0.09022, 0.9375, 0.09022, 0.9354, 0.1794, 0.9041, 0.1793, 0.9063, 0.09022, 0.9688, 0.09022, 0.9666, 0.1794, 0.9354, 0.1794, 0.9375, 0.09022, 1.0, 0.09022, 0.9979, 0.1795, 0.9666, 0.1794, 0.9688, 0.09022, 0.03125, 0.8299, 0.03125, 0.9249, 0.0, 0.9249, 0.0, 0.8299, 0.0625, 0.8299, 0.0625, 0.9249, 0.03125, 0.9249, 0.03125, 0.8299, 0.09375, 0.8299, 0.09375, 0.9249, 0.0625, 0.9249, 0.0625, 0.8299, 0.125, 0.8299, 0.125, 0.9249, 0.09375, 0.9249, 0.09375, 0.8299, 0.1562, 0.8299, 0.1562, 0.9249, 0.125, 0.9249, 0.125, 0.8299, 0.1875, 0.8299, 0.1875, 0.9249, 0.1562, 0.9249, 0.1562, 0.8299, 0.2188, 0.8299, 0.2187, 0.9249, 0.1875, 0.9249, 0.1875, 0.8299, 0.25, 0.8299, 0.25, 0.9249, 0.2187, 0.9249, 0.2188, 0.8299, 0.2812, 0.8299, 0.2812, 0.9249, 0.25, 0.9249, 0.25, 0.8299, 0.3125, 0.8299, 0.3125, 0.9249, 0.2812, 0.9249, 0.2812, 0.8299, 0.3438, 0.8299, 0.3438, 0.9249, 0.3125, 0.9249, 0.3125, 0.8299, 0.375, 0.8299, 0.375, 0.9249, 0.3438, 0.9249, 0.3438, 0.8299, 0.4062, 0.8299, 0.4062, 0.9249, 0.375, 0.9249, 0.375, 0.8299, 0.4375, 0.8299, 0.4375, 0.9249, 0.4062, 0.9249, 0.4062, 0.8299, 0.4688, 0.8299, 0.4688, 0.9249, 0.4375, 0.9249, 0.4375, 0.8299, 0.5, 0.8299, 0.5, 0.9249, 0.4688, 0.9249, 0.4688, 0.8299, 0.5312, 0.8299, 0.5312, 0.9249, 0.5, 0.9249, 0.5, 0.8299, 0.5625, 0.8299, 0.5625, 0.9249, 0.5312, 0.9249, 0.5312, 0.8299, 0.5938, 0.8299, 0.5938, 0.9249, 0.5625, 0.9249, 0.5625, 0.8299, 0.625, 0.8299, 0.625, 0.9249, 0.5938, 0.9249, 0.5938, 0.8299, 0.6562, 0.8299, 0.6562, 0.9249, 0.625, 0.9249, 0.625, 0.8299, 0.6875, 0.8299, 0.6875, 0.9249, 0.6562, 0.9249, 0.6562, 0.8299, 0.7188, 0.8299, 0.7188, 0.9249, 0.6875, 0.9249, 0.6875, 0.8299, 0.75, 0.8299, 0.75, 0.9249, 0.7188, 0.9249, 0.7188, 0.8299, 0.7813, 0.8299, 0.7812, 0.9249, 0.75, 0.9249, 0.75, 0.8299, 0.8125, 0.8299, 0.8125, 0.9249, 0.7812, 0.9249, 0.7813, 0.8299, 0.8438, 0.8299, 0.8438, 0.9249, 0.8125, 0.9249, 0.8125, 0.8299, 0.875, 0.8299, 0.875, 0.9249, 0.8438, 0.9249, 0.8438, 0.8299, 0.9062, 0.8299, 0.9062, 0.9249, 0.875, 0.9249, 0.875, 0.8299, 0.9375, 0.8299, 0.9375, 0.9249, 0.9062, 0.9249, 0.9062, 0.8299, 0.9688, 0.8299, 0.9687, 0.9249, 0.9375, 0.9249, 0.9375, 0.8299, 1.0, 0.8299, 1.0, 0.9249, 0.9687, 0.9249, 0.9688, 0.8299, 1.0, 0.7564, 1.0, 0.8299, 0.9688, 0.8299, 0.9688, 0.7564, 0.9688, 0.7564, 0.9688, 0.8299, 0.9375, 0.8299, 0.9375, 0.7564, 0.9375, 0.7564, 0.9375, 0.8299, 0.9062, 0.8299, 0.9062, 0.7564, 0.9062, 0.7564, 0.9062, 0.8299, 0.875, 0.8299, 0.875, 0.7564, 0.875, 0.7564, 0.875, 0.8299, 0.8438, 0.8299, 0.8438, 0.7564, 0.8438, 0.7564, 0.8438, 0.8299, 0.8125, 0.8299, 0.8125, 0.7564, 0.8125, 0.7564, 0.8125, 0.8299, 0.7813, 0.8299, 0.7812, 0.7564, 0.7812, 0.7564, 0.7813, 0.8299, 0.75, 0.8299, 0.75, 0.7564, 0.75, 0.7564, 0.75, 0.8299, 0.7188, 0.8299, 0.7188, 0.7564, 0.7188, 0.7564, 0.7188, 0.8299, 0.6875, 0.8299, 0.6875, 0.7564, 0.6875, 0.7564, 0.6875, 0.8299, 0.6562, 0.8299, 0.6562, 0.7564, 0.6562, 0.7564, 0.6562, 0.8299, 0.625, 0.8299, 0.625, 0.7564, 0.625, 0.7564, 0.625, 0.8299, 0.5938, 0.8299, 0.5938, 0.7564, 0.5938, 0.7564, 0.5938, 0.8299, 0.5625, 0.8299, 0.5625, 0.7564, 0.5625, 0.7564, 0.5625, 0.8299, 0.5312, 0.8299, 0.5312, 0.7564, 0.5312, 0.7564, 0.5312, 0.8299, 0.5, 0.8299, 0.5, 0.7564, 0.5, 0.7564, 0.5, 0.8299, 0.4688, 0.8299, 0.4688, 0.7564, 0.4688, 0.7564, 0.4688, 0.8299, 0.4375, 0.8299, 0.4375, 0.7564, 0.4375, 0.7564, 0.4375, 0.8299, 0.4062, 0.8299, 0.4062, 0.7564, 0.4062, 0.7564, 0.4062, 0.8299, 0.375, 0.8299, 0.375, 0.7564, 0.375, 0.7564, 0.375, 0.8299, 0.3438, 0.8299, 0.3438, 0.7564, 0.3438, 0.7564, 0.3438, 0.8299, 0.3125, 0.8299, 0.3125, 0.7564, 0.3125, 0.7564, 0.3125, 0.8299, 0.2812, 0.8299, 0.2812, 0.7564, 0.2812, 0.7564, 0.2812, 0.8299, 0.25, 0.8299, 0.25, 0.7564, 0.25, 0.7564, 0.25, 0.8299, 0.2188, 0.8299, 0.2188, 0.7564, 0.2188, 0.7564, 0.2188, 0.8299, 0.1875, 0.8299, 0.1875, 0.7564, 0.1875, 0.7564, 0.1875, 0.8299, 0.1562, 0.8299, 0.1562, 0.7564, 0.1562, 0.7564, 0.1562, 0.8299, 0.125, 0.8299, 0.125, 0.7564, 0.125, 0.7564, 0.125, 0.8299, 0.09375, 0.8299, 0.09375, 0.7564, 0.09375, 0.7564, 0.09375, 0.8299, 0.0625, 0.8299, 0.0625, 0.7564, 0.0625, 0.7564, 0.0625, 0.8299, 0.03125, 0.8299, 0.03125, 0.7564, 0.03125, 0.7564, 0.03125, 0.8299, 0.0, 0.8299, 0.0, 0.7564, 1.0, 0.6044, 1.0, 0.6856, 0.9688, 0.6856, 0.9688, 0.6044, 0.9688, 0.6044, 0.9688, 0.6856, 0.9375, 0.6856, 0.9375, 0.6044, 0.9375, 0.6044, 0.9375, 0.6856, 0.9062, 0.6856, 0.9062, 0.6044, 0.9062, 0.6044, 0.9062, 0.6856, 0.875, 0.6856, 0.875, 0.6044, 0.875, 0.6044, 0.875, 0.6856, 0.8438, 0.6856, 0.8438, 0.6044, 0.8438, 0.6044, 0.8438, 0.6856, 0.8125, 0.6856, 0.8125, 0.6044, 0.8125, 0.6044, 0.8125, 0.6856, 0.7812, 0.6856, 0.7812, 0.6044, 0.7812, 0.6044, 0.7812, 0.6856, 0.75, 0.6856, 0.75, 0.6044, 0.75, 0.6044, 0.75, 0.6856, 0.7188, 0.6856, 0.7188, 0.6044, 0.7188, 0.6044, 0.7188, 0.6856, 0.6875, 0.6856, 0.6875, 0.6044, 0.6875, 0.6044, 0.6875, 0.6856, 0.6562, 0.6856, 0.6562, 0.6044, 0.6562, 0.6044, 0.6562, 0.6856, 0.625, 0.6856, 0.625, 0.6044, 0.625, 0.6044, 0.625, 0.6856, 0.5938, 0.6856, 0.5938, 0.6044, 0.5938, 0.6044, 0.5938, 0.6856, 0.5625, 0.6856, 0.5625, 0.6044, 0.5625, 0.6044, 0.5625, 0.6856, 0.5312, 0.6856, 0.5312, 0.6044, 0.5312, 0.6044, 0.5312, 0.6856, 0.5, 0.6856, 0.5, 0.6044, 0.5, 0.6044, 0.5, 0.6856, 0.4688, 0.6856, 0.4688, 0.6044, 0.4688, 0.6044, 0.4688, 0.6856, 0.4375, 0.6856, 0.4375, 0.6044, 0.4375, 0.6044, 0.4375, 0.6856, 0.4062, 0.6856, 0.4062, 0.6044, 0.4062, 0.6044, 0.4062, 0.6856, 0.375, 0.6856, 0.375, 0.6044, 0.375, 0.6044, 0.375, 0.6856, 0.3438, 0.6856, 0.3438, 0.6044, 0.3438, 0.6044, 0.3438, 0.6856, 0.3125, 0.6856, 0.3125, 0.6044, 0.3125, 0.6044, 0.3125, 0.6856, 0.2812, 0.6856, 0.2812, 0.6044, 0.2812, 0.6044, 0.2812, 0.6856, 0.25, 0.6856, 0.25, 0.6044, 0.25, 0.6044, 0.25, 0.6856, 0.2188, 0.6856, 0.2188, 0.6044, 0.2188, 0.6044, 0.2188, 0.6856, 0.1875, 0.6856, 0.1875, 0.6044, 0.1875, 0.6044, 0.1875, 0.6856, 0.1562, 0.6856, 0.1562, 0.6044, 0.1562, 0.6044, 0.1562, 0.6856, 0.125, 0.6856, 0.125, 0.6044, 0.125, 0.6044, 0.125, 0.6856, 0.09375, 0.6856, 0.09375, 0.6044, 0.09375, 0.6044, 0.09375, 0.6856, 0.0625, 0.6856, 0.0625, 0.6044, 0.0625, 0.6044, 0.0625, 0.6856, 0.03125, 0.6856, 0.03125, 0.6044, 0.03125, 0.6044, 0.03125, 0.6856, 0.0, 0.6856, 0.0, 0.6044, 0.03125, 0.5443, 0.03125, 0.6044, 0.0, 0.6044, 0.0, 0.5443, 0.0625, 0.5443, 0.0625, 0.6044, 0.03125, 0.6044, 0.03125, 0.5443, 0.09375, 0.5443, 0.09375, 0.6044, 0.0625, 0.6044, 0.0625, 0.5443, 0.125, 0.5443, 0.125, 0.6044, 0.09375, 0.6044, 0.09375, 0.5443, 0.1562, 0.5443, 0.1562, 0.6044, 0.125, 0.6044, 0.125, 0.5443, 0.1875, 0.5443, 0.1875, 0.6044, 0.1562, 0.6044, 0.1562, 0.5443, 0.2188, 0.5443, 0.2188, 0.6044, 0.1875, 0.6044, 0.1875, 0.5443, 0.25, 0.5443, 0.25, 0.6044, 0.2188, 0.6044, 0.2188, 0.5443, 0.2812, 0.5443, 0.2812, 0.6044, 0.25, 0.6044, 0.25, 0.5443, 0.3125, 0.5443, 0.3125, 0.6044, 0.2812, 0.6044, 0.2812, 0.5443, 0.3438, 0.5443, 0.3438, 0.6044, 0.3125, 0.6044, 0.3125, 0.5443, 0.375, 0.5443, 0.375, 0.6044, 0.3438, 0.6044, 0.3438, 0.5443, 0.4062, 0.5443, 0.4062, 0.6044, 0.375, 0.6044, 0.375, 0.5443, 0.4375, 0.5443, 0.4375, 0.6044, 0.4062, 0.6044, 0.4062, 0.5443, 0.4688, 0.5443, 0.4688, 0.6044, 0.4375, 0.6044, 0.4375, 0.5443, 0.5, 0.5443, 0.5, 0.6044, 0.4688, 0.6044, 0.4688, 0.5443, 0.5312, 0.5443, 0.5312, 0.6044, 0.5, 0.6044, 0.5, 0.5443, 0.5625, 0.5443, 0.5625, 0.6044, 0.5312, 0.6044, 0.5312, 0.5443, 0.5938, 0.5443, 0.5938, 0.6044, 0.5625, 0.6044, 0.5625, 0.5443, 0.625, 0.5443, 0.625, 0.6044, 0.5938, 0.6044, 0.5938, 0.5443, 0.6562, 0.5443, 0.6562, 0.6044, 0.625, 0.6044, 0.625, 0.5443, 0.6875, 0.5443, 0.6875, 0.6044, 0.6562, 0.6044, 0.6562, 0.5443, 0.7187, 0.5443, 0.7188, 0.6044, 0.6875, 0.6044, 0.6875, 0.5443, 0.75, 0.5443, 0.75, 0.6044, 0.7188, 0.6044, 0.7187, 0.5443, 0.7812, 0.5443, 0.7812, 0.6044, 0.75, 0.6044, 0.75, 0.5443, 0.8125, 0.5443, 0.8125, 0.6044, 0.7812, 0.6044, 0.7812, 0.5443, 0.8438, 0.5443, 0.8438, 0.6044, 0.8125, 0.6044, 0.8125, 0.5443, 0.875, 0.5443, 0.875, 0.6044, 0.8438, 0.6044, 0.8438, 0.5443, 0.9062, 0.5443, 0.9062, 0.6044, 0.875, 0.6044, 0.875, 0.5443, 0.9375, 0.5443, 0.9375, 0.6044, 0.9062, 0.6044, 0.9062, 0.5443, 0.9688, 0.5443, 0.9688, 0.6044, 0.9375, 0.6044, 0.9375, 0.5443, 1.0, 0.5443, 1.0, 0.6044, 0.9688, 0.6044, 0.9688, 0.5443, 1.0, 0.5015, 1.0, 0.5443, 0.9688, 0.5443, 0.9688, 0.5015, 0.9688, 0.5015, 0.9688, 0.5443, 0.9375, 0.5443, 0.9375, 0.5015, 0.9375, 0.5015, 0.9375, 0.5443, 0.9062, 0.5443, 0.9062, 0.5015, 0.9062, 0.5015, 0.9062, 0.5443, 0.875, 0.5443, 0.875, 0.5015, 0.875, 0.5015, 0.875, 0.5443, 0.8438, 0.5443, 0.8438, 0.5015, 0.8438, 0.5015, 0.8438, 0.5443, 0.8125, 0.5443, 0.8125, 0.5015, 0.8125, 0.5015, 0.8125, 0.5443, 0.7812, 0.5443, 0.7812, 0.5015, 0.7812, 0.5015, 0.7812, 0.5443, 0.75, 0.5443, 0.75, 0.5015, 0.75, 0.5015, 0.75, 0.5443, 0.7187, 0.5443, 0.7188, 0.5015, 0.7188, 0.5015, 0.7187, 0.5443, 0.6875, 0.5443, 0.6875, 0.5015, 0.6875, 0.5015, 0.6875, 0.5443, 0.6562, 0.5443, 0.6562, 0.5015, 0.6562, 0.5015, 0.6562, 0.5443, 0.625, 0.5443, 0.625, 0.5015, 0.625, 0.5015, 0.625, 0.5443, 0.5938, 0.5443, 0.5938, 0.5015, 0.5938, 0.5015, 0.5938, 0.5443, 0.5625, 0.5443, 0.5625, 0.5015, 0.5625, 0.5015, 0.5625, 0.5443, 0.5312, 0.5443, 0.5312, 0.5015, 0.5312, 0.5015, 0.5312, 0.5443, 0.5, 0.5443, 0.5, 0.5015, 0.5, 0.5015, 0.5, 0.5443, 0.4688, 0.5443, 0.4688, 0.5015, 0.4688, 0.5015, 0.4688, 0.5443, 0.4375, 0.5443, 0.4375, 0.5015, 0.4375, 0.5015, 0.4375, 0.5443, 0.4062, 0.5443, 0.4062, 0.5015, 0.4062, 0.5015, 0.4062, 0.5443, 0.375, 0.5443, 0.375, 0.5015, 0.375, 0.5015, 0.375, 0.5443, 0.3438, 0.5443, 0.3438, 0.5015, 0.3438, 0.5015, 0.3438, 0.5443, 0.3125, 0.5443, 0.3125, 0.5015, 0.3125, 0.5015, 0.3125, 0.5443, 0.2812, 0.5443, 0.2812, 0.5015, 0.2812, 0.5015, 0.2812, 0.5443, 0.25, 0.5443, 0.25, 0.5015, 0.25, 0.5015, 0.25, 0.5443, 0.2188, 0.5443, 0.2188, 0.5015, 0.2188, 0.5015, 0.2188, 0.5443, 0.1875, 0.5443, 0.1875, 0.5015, 0.1875, 0.5015, 0.1875, 0.5443, 0.1562, 0.5443, 0.1562, 0.5015, 0.1562, 0.5015, 0.1562, 0.5443, 0.125, 0.5443, 0.125, 0.5015, 0.125, 0.5015, 0.125, 0.5443, 0.09375, 0.5443, 0.09375, 0.5015, 0.09375, 0.5015, 0.09375, 0.5443, 0.0625, 0.5443, 0.0625, 0.5015, 0.0625, 0.5015, 0.0625, 0.5443, 0.03125, 0.5443, 0.03125, 0.5015, 0.03125, 0.5015, 0.03125, 0.5443, 0.0, 0.5443, 0.0, 0.5015, 1.0, 0.3758, 1.0, 0.4512, 0.9687, 0.4512, 0.9688, 0.3758, 0.9688, 0.3758, 0.9687, 0.4512, 0.9375, 0.4512, 0.9375, 0.3758, 0.9375, 0.3758, 0.9375, 0.4512, 0.9062, 0.4512, 0.9062, 0.3758, 0.9062, 0.3758, 0.9062, 0.4512, 0.875, 0.4512, 0.875, 0.3758, 0.875, 0.3758, 0.875, 0.4512, 0.8438, 0.4512, 0.8438, 0.3758, 0.8438, 0.3758, 0.8438, 0.4512, 0.8125, 0.4512, 0.8125, 0.3758, 0.8125, 0.3758, 0.8125, 0.4512, 0.7812, 0.4512, 0.7813, 0.3758, 0.7813, 0.3758, 0.7812, 0.4512, 0.75, 0.4512, 0.75, 0.3758, 0.75, 0.3758, 0.75, 0.4512, 0.7188, 0.4512, 0.7188, 0.3758, 0.7188, 0.3758, 0.7188, 0.4512, 0.6875, 0.4512, 0.6875, 0.3758, 0.6875, 0.3758, 0.6875, 0.4512, 0.6562, 0.4512, 0.6562, 0.3758, 0.6562, 0.3758, 0.6562, 0.4512, 0.625, 0.4512, 0.625, 0.3758, 0.625, 0.3758, 0.625, 0.4512, 0.5938, 0.4512, 0.5938, 0.3758, 0.5938, 0.3758, 0.5938, 0.4512, 0.5625, 0.4512, 0.5625, 0.3758, 0.5625, 0.3758, 0.5625, 0.4512, 0.5312, 0.4512, 0.5312, 0.3758, 0.5312, 0.3758, 0.5312, 0.4512, 0.5, 0.4512, 0.5, 0.3758, 0.5, 0.3758, 0.5, 0.4512, 0.4688, 0.4512, 0.4688, 0.3758, 0.4688, 0.3758, 0.4688, 0.4512, 0.4375, 0.4512, 0.4375, 0.3758, 0.4375, 0.3758, 0.4375, 0.4512, 0.4062, 0.4512, 0.4062, 0.3758, 0.4062, 0.3758, 0.4062, 0.4512, 0.375, 0.4512, 0.375, 0.3758, 0.375, 0.3758, 0.375, 0.4512, 0.3438, 0.4512, 0.3437, 0.3758, 0.3437, 0.3758, 0.3438, 0.4512, 0.3125, 0.4512, 0.3125, 0.3758, 0.3125, 0.3758, 0.3125, 0.4512, 0.2812, 0.4512, 0.2812, 0.3758, 0.2812, 0.3758, 0.2812, 0.4512, 0.25, 0.4512, 0.25, 0.3758, 0.25, 0.3758, 0.25, 0.4512, 0.2188, 0.4512, 0.2188, 0.3758, 0.2188, 0.3758, 0.2188, 0.4512, 0.1875, 0.4512, 0.1875, 0.3758, 0.1875, 0.3758, 0.1875, 0.4512, 0.1562, 0.4512, 0.1562, 0.3758, 0.1562, 0.3758, 0.1562, 0.4512, 0.125, 0.4512, 0.125, 0.3758, 0.125, 0.3758, 0.125, 0.4512, 0.09375, 0.4512, 0.09375, 0.3758, 0.09375, 0.3758, 0.09375, 0.4512, 0.0625, 0.4512, 0.0625, 0.3758, 0.0625, 0.3758, 0.0625, 0.4512, 0.03125, 0.4512, 0.03125, 0.3758, 0.03125, 0.3758, 0.03125, 0.4512, 0.0, 0.4512, 0.0, 0.3758, 0.03125, 0.314, 0.03125, 0.3758, 0.0, 0.3758, 0.0, 0.314, 0.0625, 0.314, 0.0625, 0.3758, 0.03125, 0.3758, 0.03125, 0.314, 0.09375, 0.314, 0.09375, 0.3758, 0.0625, 0.3758, 0.0625, 0.314, 0.125, 0.314, 0.125, 0.3758, 0.09375, 0.3758, 0.09375, 0.314, 0.1562, 0.314, 0.1562, 0.3758, 0.125, 0.3758, 0.125, 0.314, 0.1875, 0.314, 0.1875, 0.3758, 0.1562, 0.3758, 0.1562, 0.314, 0.2187, 0.314, 0.2188, 0.3758, 0.1875, 0.3758, 0.1875, 0.314, 0.25, 0.314, 0.25, 0.3758, 0.2188, 0.3758, 0.2187, 0.314, 0.2812, 0.314, 0.2812, 0.3758, 0.25, 0.3758, 0.25, 0.314, 0.3125, 0.314, 0.3125, 0.3758, 0.2812, 0.3758, 0.2812, 0.314, 0.3438, 0.314, 0.3437, 0.3758, 0.3125, 0.3758, 0.3125, 0.314, 0.375, 0.314, 0.375, 0.3758, 0.3437, 0.3758, 0.3438, 0.314, 0.4062, 0.314, 0.4062, 0.3758, 0.375, 0.3758, 0.375, 0.314, 0.4375, 0.314, 0.4375, 0.3758, 0.4062, 0.3758, 0.4062, 0.314, 0.4687, 0.314, 0.4688, 0.3758, 0.4375, 0.3758, 0.4375, 0.314, 0.5, 0.314, 0.5, 0.3758, 0.4688, 0.3758, 0.4687, 0.314, 0.5312, 0.314, 0.5312, 0.3758, 0.5, 0.3758, 0.5, 0.314, 0.5625, 0.314, 0.5625, 0.3758, 0.5312, 0.3758, 0.5312, 0.314, 0.5938, 0.314, 0.5938, 0.3758, 0.5625, 0.3758, 0.5625, 0.314, 0.625, 0.314, 0.625, 0.3758, 0.5938, 0.3758, 0.5938, 0.314, 0.6562, 0.314, 0.6562, 0.3758, 0.625, 0.3758, 0.625, 0.314, 0.6875, 0.314, 0.6875, 0.3758, 0.6562, 0.3758, 0.6562, 0.314, 0.7188, 0.314, 0.7188, 0.3758, 0.6875, 0.3758, 0.6875, 0.314, 0.75, 0.314, 0.75, 0.3758, 0.7188, 0.3758, 0.7188, 0.314, 0.7812, 0.314, 0.7813, 0.3758, 0.75, 0.3758, 0.75, 0.314, 0.8125, 0.314, 0.8125, 0.3758, 0.7813, 0.3758, 0.7812, 0.314, 0.8438, 0.314, 0.8438, 0.3758, 0.8125, 0.3758, 0.8125, 0.314, 0.875, 0.314, 0.875, 0.3758, 0.8438, 0.3758, 0.8438, 0.314, 0.9062, 0.314, 0.9062, 0.3758, 0.875, 0.3758, 0.875, 0.314, 0.9375, 0.314, 0.9375, 0.3758, 0.9062, 0.3758, 0.9062, 0.314, 0.9688, 0.314, 0.9688, 0.3758, 0.9375, 0.3758, 0.9375, 0.314, 1.0, 0.314, 1.0, 0.3758, 0.9688, 0.3758, 0.9688, 0.314, 1.0, 0.2522, 1.0, 0.314, 0.9688, 0.314, 0.9688, 0.2522, 0.9688, 0.2522, 0.9688, 0.314, 0.9375, 0.314, 0.9375, 0.2522, 0.9375, 0.2522, 0.9375, 0.314, 0.9062, 0.314, 0.9062, 0.2522, 0.9062, 0.2522, 0.9062, 0.314, 0.875, 0.314, 0.875, 0.2522, 0.875, 0.2522, 0.875, 0.314, 0.8438, 0.314, 0.8438, 0.2522, 0.8438, 0.2522, 0.8438, 0.314, 0.8125, 0.314, 0.8125, 0.2522, 0.8125, 0.2522, 0.8125, 0.314, 0.7812, 0.314, 0.7812, 0.2522, 0.7812, 0.2522, 0.7812, 0.314, 0.75, 0.314, 0.75, 0.2522, 0.75, 0.2522, 0.75, 0.314, 0.7188, 0.314, 0.7188, 0.2522, 0.7188, 0.2522, 0.7188, 0.314, 0.6875, 0.314, 0.6875, 0.2522, 0.6875, 0.2522, 0.6875, 0.314, 0.6562, 0.314, 0.6562, 0.2522, 0.6562, 0.2522, 0.6562, 0.314, 0.625, 0.314, 0.625, 0.2522, 0.625, 0.2522, 0.625, 0.314, 0.5938, 0.314, 0.5938, 0.2522, 0.5938, 0.2522, 0.5938, 0.314, 0.5625, 0.314, 0.5625, 0.2522, 0.5625, 0.2522, 0.5625, 0.314, 0.5312, 0.314, 0.5312, 0.2522, 0.5312, 0.2522, 0.5312, 0.314, 0.5, 0.314, 0.5, 0.2522, 0.5, 0.2522, 0.5, 0.314, 0.4687, 0.314, 0.4688, 0.2522, 0.4688, 0.2522, 0.4687, 0.314, 0.4375, 0.314, 0.4375, 0.2522, 0.4375, 0.2522, 0.4375, 0.314, 0.4062, 0.314, 0.4062, 0.2522, 0.4062, 0.2522, 0.4062, 0.314, 0.375, 0.314, 0.375, 0.2522, 0.375, 0.2522, 0.375, 0.314, 0.3438, 0.314, 0.3438, 0.2522, 0.3438, 0.2522, 0.3438, 0.314, 0.3125, 0.314, 0.3125, 0.2522, 0.3125, 0.2522, 0.3125, 0.314, 0.2812, 0.314, 0.2812, 0.2522, 0.2812, 0.2522, 0.2812, 0.314, 0.25, 0.314, 0.25, 0.2522, 0.25, 0.2522, 0.25, 0.314, 0.2187, 0.314, 0.2188, 0.2522, 0.2188, 0.2522, 0.2187, 0.314, 0.1875, 0.314, 0.1875, 0.2522, 0.1875, 0.2522, 0.1875, 0.314, 0.1562, 0.314, 0.1562, 0.2522, 0.1562, 0.2522, 0.1562, 0.314, 0.125, 0.314, 0.125, 0.2522, 0.125, 0.2522, 0.125, 0.314, 0.09375, 0.314, 0.09375, 0.2522, 0.09375, 0.2522, 0.09375, 0.314, 0.0625, 0.314, 0.0625, 0.2522, 0.0625, 0.2522, 0.0625, 0.314, 0.03125, 0.314, 0.03125, 0.2522, 0.03125, 0.2522, 0.03125, 0.314, 0.0, 0.314, 0.0, 0.2522])
me_cylinder.update()

# ---- objects
ob_tornadoshape02 = bpy.data.objects.new('TornadoShape02', me_cylinder)

# ---- transforms, parenting, visibility, modifiers, constraints
ob_tornadoshape02.location = (0.0, 0.0, 0.0)

# ---- collection membership
col_collection.objects.link(ob_tornadoshape02)

# ---- scene / render settings (as saved in the file)
scene.frame_start = 1; scene.frame_end = 250; scene.frame_set(31)
scene.render.engine = 'BLENDER_EEVEE_NEXT'
scene.cycles.sampling_pattern = 'TABULATED_SOBOL'
scene.view_settings.view_transform = 'Filmic'
bpy.context.view_layer.update()

# ---- added for rendering (the .blend has no active camera and no usable light): camera, sun
cam_auto = bpy.data.cameras.new('AutoCamera')
cam_auto.lens = 50.0
cam_auto.sensor_width = 36.0
cam_auto.clip_end = 1000.0
ob_auto_camera = bpy.data.objects.new('AutoCamera', cam_auto)
scene.collection.objects.link(ob_auto_camera)
ob_auto_camera.location = (11.4153, -13.5055, 14.6943)
ob_auto_camera.rotation_euler = (1.09748, -7.21219e-08, 0.694738)
scene.camera = ob_auto_camera
light_auto_sun = bpy.data.lights.new('AutoSun', 'SUN')
light_auto_sun.energy = 3.0
light_auto_sun.angle = 0.0523599
ob_auto_sun = bpy.data.objects.new('AutoSun', light_auto_sun)
scene.collection.objects.link(ob_auto_sun)
ob_auto_sun.rotation_euler = (0.872665, 0.174533, 0.523599)
bpy.context.view_layer.update()
